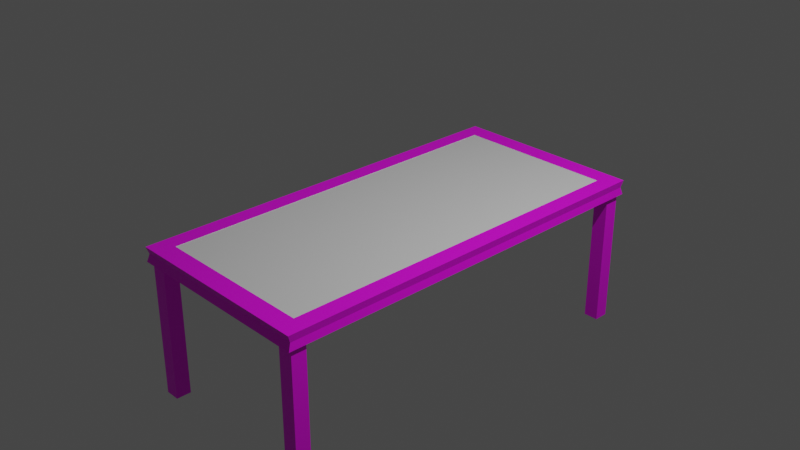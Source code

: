 # Source: Table.blend  (saved by Blender 3.6.13; exported with 4.5.12 LTS)
import bpy
from mathutils import Matrix  # noqa: F401  (used for matrix-valued properties, if any)

bpy.ops.wm.read_factory_settings(use_empty=True)
scene = bpy.context.scene
scene.name = 'Scene'

# ---- collections
col_collection = bpy.data.collections.new('Collection'); scene.collection.children.link(col_collection)

# ---- images (referenced by path relative to the original .blend; pixels are not part of the script)
import os
ASSET_DIR = os.environ.get("B2B_ASSET_DIR", "")  # directory of the original .blend (textures are referenced by path, not embedded)
HERE = os.path.dirname(os.path.abspath(__file__))  # packed textures are extracted next to this script under _unpacked/

def load_image(name, relpath, width, height, colorspace="sRGB"):
    """Load a texture the original file referenced (path relative to the .blend, or extracted next to this script)."""
    p = next((c for c in (os.path.join(HERE, relpath), os.path.join(ASSET_DIR, relpath)) if relpath and os.path.exists(c)), "")
    if p:
        img = bpy.data.images.load(p, check_existing=True)
        img.name = name
    else:  # same state as the original file: an image datablock whose file is absent (Cycles renders it pink)
        img = bpy.data.images.new(name, width, height)
        img.source = "FILE"
        img.filepath = "//" + (relpath or name)
    img.colorspace_settings.name = colorspace
    return img
img_wooddark_jpg = load_image('WoodDark.jpg', 'WoodDark.jpg', 1024, 1024, 'sRGB')

# ---- materials (node trees are filled in below, after node groups)
mat_material = bpy.data.materials.new('Material')
mat_material.alpha_threshold = 0.0
mat_material.use_transparent_shadow = False
mat_material.roughness = 0.5
mat_material.line_color = (0.0, 0.0, 0.0, 1.0)
mat_darkwood = bpy.data.materials.new('DarkWood')
mat_darkwood.use_transparent_shadow = False
mat_material_004 = bpy.data.materials.new('Material.004')
mat_material_004.use_transparent_shadow = False
mat_material_003 = bpy.data.materials.new('Material.003')
mat_material_003.use_transparent_shadow = False
mat_material_001 = bpy.data.materials.new('Material.001')
mat_material_001.use_transparent_shadow = False
mat_material_002 = bpy.data.materials.new('Material.002')
mat_material_002.use_transparent_shadow = False

# ---- material node trees
mat_material.use_nodes = True; mat_material.node_tree.nodes.clear()
_N = mat_material.node_tree.nodes; _L = mat_material.node_tree.links
n0 = _N.new('ShaderNodeOutputMaterial'); n0.name = 'Material Output'; n0.location = (300, 300)
n1 = _N.new('ShaderNodeBsdfPrincipled'); n1.name = 'Principled BSDF'; n1.location = (10, 300)
n1.distribution = 'GGX'
n1.subsurface_method = 'RANDOM_WALK_SKIN'
n1.inputs[3].default_value = 1.45
n1.inputs[27].default_value = (0.0, 0.0, 0.0, 1.0)
n1.inputs[28].default_value = 1.0
_L.new(n1.outputs[0], n0.inputs[0])
n0.is_active_output = True
mat_darkwood.use_nodes = True; mat_darkwood.node_tree.nodes.clear()
_N = mat_darkwood.node_tree.nodes; _L = mat_darkwood.node_tree.links
n0 = _N.new('ShaderNodeBsdfPrincipled'); n0.name = 'Principled BSDF'; n0.location = (10, 300)
n0.distribution = 'GGX'
n0.subsurface_method = 'RANDOM_WALK_SKIN'
n0.inputs[3].default_value = 1.45
n0.inputs[27].default_value = (0.0, 0.0, 0.0, 1.0)
n0.inputs[28].default_value = 1.0
n1 = _N.new('ShaderNodeOutputMaterial'); n1.name = 'Material Output'; n1.location = (300, 300)
n2 = _N.new('ShaderNodeTexImage'); n2.name = 'Image Texture'; n2.location = (-280, 280)
n2.image = img_wooddark_jpg
_L.new(n0.outputs[0], n1.inputs[0])
_L.new(n2.outputs[0], n0.inputs[0])
n1.is_active_output = True
mat_material_004.use_nodes = True; mat_material_004.node_tree.nodes.clear()
_N = mat_material_004.node_tree.nodes; _L = mat_material_004.node_tree.links
n0 = _N.new('ShaderNodeBsdfPrincipled'); n0.name = 'Principled BSDF'; n0.location = (10, 300)
n0.distribution = 'GGX'
n0.subsurface_method = 'RANDOM_WALK_SKIN'
n0.inputs[3].default_value = 1.45
n0.inputs[27].default_value = (0.0, 0.0, 0.0, 1.0)
n0.inputs[28].default_value = 1.0
n1 = _N.new('ShaderNodeOutputMaterial'); n1.name = 'Material Output'; n1.location = (300, 300)
n2 = _N.new('ShaderNodeTexImage'); n2.name = 'Image Texture'; n2.location = (-280, 280)
n2.image = img_wooddark_jpg
_L.new(n0.outputs[0], n1.inputs[0])
_L.new(n2.outputs[0], n0.inputs[0])
n1.is_active_output = True
mat_material_003.use_nodes = True; mat_material_003.node_tree.nodes.clear()
_N = mat_material_003.node_tree.nodes; _L = mat_material_003.node_tree.links
n0 = _N.new('ShaderNodeBsdfPrincipled'); n0.name = 'Principled BSDF'; n0.location = (10, 300)
n0.distribution = 'GGX'
n0.subsurface_method = 'RANDOM_WALK_SKIN'
n0.inputs[3].default_value = 1.45
n0.inputs[27].default_value = (0.0, 0.0, 0.0, 1.0)
n0.inputs[28].default_value = 1.0
n1 = _N.new('ShaderNodeOutputMaterial'); n1.name = 'Material Output'; n1.location = (300, 300)
n2 = _N.new('ShaderNodeTexImage'); n2.name = 'Image Texture'; n2.location = (-280, 280)
n2.image = img_wooddark_jpg
_L.new(n0.outputs[0], n1.inputs[0])
_L.new(n2.outputs[0], n0.inputs[0])
n1.is_active_output = True
mat_material_001.use_nodes = True; mat_material_001.node_tree.nodes.clear()
_N = mat_material_001.node_tree.nodes; _L = mat_material_001.node_tree.links
n0 = _N.new('ShaderNodeBsdfPrincipled'); n0.name = 'Principled BSDF'; n0.location = (10, 300)
n0.distribution = 'GGX'
n0.subsurface_method = 'RANDOM_WALK_SKIN'
n0.inputs[3].default_value = 1.45
n0.inputs[27].default_value = (0.0, 0.0, 0.0, 1.0)
n0.inputs[28].default_value = 1.0
n1 = _N.new('ShaderNodeOutputMaterial'); n1.name = 'Material Output'; n1.location = (300, 300)
n2 = _N.new('ShaderNodeTexImage'); n2.name = 'Image Texture'; n2.location = (-280, 280)
n2.image = img_wooddark_jpg
_L.new(n0.outputs[0], n1.inputs[0])
_L.new(n2.outputs[0], n0.inputs[0])
n1.is_active_output = True
mat_material_002.use_nodes = True; mat_material_002.node_tree.nodes.clear()
_N = mat_material_002.node_tree.nodes; _L = mat_material_002.node_tree.links
n0 = _N.new('ShaderNodeBsdfPrincipled'); n0.name = 'Principled BSDF'; n0.location = (10, 300)
n0.distribution = 'GGX'
n0.subsurface_method = 'RANDOM_WALK_SKIN'
n0.inputs[3].default_value = 1.45
n0.inputs[27].default_value = (0.0, 0.0, 0.0, 1.0)
n0.inputs[28].default_value = 1.0
n1 = _N.new('ShaderNodeOutputMaterial'); n1.name = 'Material Output'; n1.location = (300, 300)
n2 = _N.new('ShaderNodeTexImage'); n2.name = 'Image Texture'; n2.location = (-280, 280)
n2.image = img_wooddark_jpg
_L.new(n0.outputs[0], n1.inputs[0])
_L.new(n2.outputs[0], n0.inputs[0])
n1.is_active_output = True

# ---- world
world_world = bpy.data.worlds.new('World'); scene.world = world_world
world_world.use_nodes = True; world_world.node_tree.nodes.clear()
_N = world_world.node_tree.nodes; _L = world_world.node_tree.links
n0 = _N.new('ShaderNodeOutputWorld'); n0.name = 'World Output'; n0.location = (300, 300)
n1 = _N.new('ShaderNodeBackground'); n1.name = 'Background'; n1.location = (10, 300)
n1.inputs[0].default_value = (0.05088, 0.05088, 0.05088, 1.0)
_L.new(n1.outputs[0], n0.inputs[0])
n0.is_active_output = True
world_world.color = (0.05088, 0.05088, 0.05088)
world_world.use_sun_shadow = False
world_world.sun_shadow_jitter_overblur = 0.0

# ---- cameras
cam_camera = bpy.data.cameras.new('Camera')
cam_camera.clip_end = 100.0
cam_camera.ortho_scale = 7.314

# ---- lights
light_light = bpy.data.lights.new('Light', 'POINT')
light_light.transmission_factor = 0.0
light_light.energy = 1000.0
light_light.shadow_soft_size = 0.1
light_light.shadow_maximum_resolution = 0.006
light_light.use_absolute_resolution = True

# ---- meshes
me_cube = bpy.data.meshes.new('Cube')
me_cube.from_pydata([(1.0, 1.0, 1.0), (1.0, 1.0, -1.0), (1.0, -1.0, 1.0), (1.0, -1.0, -1.0), (-1.0, 1.0, 1.0), (-1.0, 1.0, -1.0), (-1.0, -1.0, 1.0), (-1.0, -1.0, -1.0), (0.8239, 0.9073, 1.0), (-0.8239, 0.9073, 1.0), (-0.8239, -0.9073, 1.0), (0.8239, -0.9073, 1.0), (-0.8239, 0.9073, -1.0), (0.8239, 0.9073, -1.0), (-0.8239, -0.9073, -1.0), (0.8239, -0.9073, -1.0), (0.988, 0.988, 0.0), (0.988, -0.988, 0.0), (-0.988, 0.988, 0.0), (-0.988, -0.988, 0.0), (-0.8239, -0.9073, 0.0), (0.8239, 0.9073, -0.9552), (-0.8239, 0.9073, -0.9552), (0.8239, -0.9073, 0.0), (0.8239, -0.9159, -0.9552), (-0.8239, -0.9159, -0.9552), (0.8239, 0.9073, 0.09502), (-0.8239, 0.9073, 0.09502), (0.8239, -0.9159, 0.09502), (-0.8239, -0.9159, 0.09502)], [], [(10, 6, 2, 11), (11, 2, 0, 4, 6, 10, 9, 8), (17, 2, 6, 19), (19, 6, 4, 18), (14, 7, 5, 1, 3, 15, 13, 12), (3, 7, 14, 15), (16, 0, 2, 17), (18, 4, 0, 16), (22, 9, 10, 20), (21, 8, 9, 22), (23, 21, 13, 15), (20, 23, 15, 14), (5, 18, 16, 1), (1, 16, 17, 3), (7, 19, 18, 5), (3, 17, 19, 7), (10, 11, 23, 20), (11, 8, 21, 23), (13, 21, 22, 12), (12, 22, 20, 14), (22, 21, 24, 25), (27, 29, 28, 26)])
me_cube.polygons.foreach_set('material_index', [1, 1, 1, 1, 1, 1, 1, 1, 1, 1, 0, 0, 1, 1, 1, 1, 1, 1, 0, 0, 0, 0])
_uv = me_cube.uv_layers.new(name='UVMap')
_uv.uv.foreach_set('vector', [0.5785, 0.06771, 0.5834, 0.04728, 0.5827, 0.2796, 0.5779, 0.2592, 0.5779, 0.2592, 0.5827, 0.2796, 0.4794, 0.2789, 0.4801, 0.04658, 0.5834, 0.04728, 0.5785, 0.06771, 0.4848, 0.06708, 0.4842, 0.2585, 0.4184, 0.04757, 0.4701, 0.04652, 0.4694, 0.2789, 0.4177, 0.2771, 0.531, 0.3033, 0.5826, 0.3022, 0.5819, 0.5346, 0.5303, 0.5329, 0.4695, 0.525, 0.4748, 0.548, 0.359, 0.5472, 0.3598, 0.2866, 0.4756, 0.2874, 0.4702, 0.3103, 0.3651, 0.3096, 0.3644, 0.5243, 0.4693, 0.3015, 0.4686, 0.5338, 0.4639, 0.5133, 0.4644, 0.3219, 0.3051, 0.0468, 0.3567, 0.04575, 0.356, 0.2781, 0.3044, 0.2764, 0.5302, 0.5582, 0.5818, 0.5572, 0.5811, 0.7896, 0.5295, 0.7878, 0.5687, 0.5384, 0.5687, 0.2905, 0.7988, 0.2905, 0.7988, 0.4173, 0.5452, 0.8166, 0.5452, 0.5687, 0.7541, 0.5687, 0.7541, 0.8166, 0.2905, 0.6955, 0.5206, 0.8166, 0.5206, 0.8223, 0.2905, 0.8223, 0.7788, 0.6955, 0.9877, 0.6955, 0.9877, 0.8223, 0.7788, 0.8223, 0.4786, 0.5565, 0.5302, 0.5582, 0.5295, 0.7878, 0.4779, 0.7889, 0.2535, 0.04505, 0.3051, 0.0468, 0.3044, 0.2764, 0.2528, 0.2774, 0.4793, 0.3015, 0.531, 0.3033, 0.5303, 0.5329, 0.4786, 0.5339, 0.3668, 0.04582, 0.4184, 0.04757, 0.4177, 0.2771, 0.3661, 0.2782, 0.7788, 0.5687, 0.9877, 0.5687, 0.9877, 0.6955, 0.7788, 0.6955, 0.2905, 0.5687, 0.5206, 0.5687, 0.5206, 0.8166, 0.2905, 0.6955, 0.5452, 0.8223, 0.5452, 0.8166, 0.7541, 0.8166, 0.7541, 0.8223, 0.5687, 0.5441, 0.5687, 0.5384, 0.7988, 0.4173, 0.7988, 0.5441, 0.4948, 0.547, 0.005151, 0.547, 0.005151, 0.005151, 0.4948, 0.005151, 0.5052, 0.547, 0.5052, 0.005151, 0.9948, 0.005151, 0.9948, 0.547])
me_cube.materials.append(mat_material)
me_cube.materials.append(mat_darkwood)
me_cube.use_mirror_vertex_groups = False
me_cube.update()
me_cube_001 = bpy.data.meshes.new('Cube.001')
me_cube_001.from_pydata([(-1.0, -1.0, -1.0), (-1.0, -1.0, 1.0), (-1.0, 1.0, -1.0), (-1.0, 1.0, 1.0), (1.0, -1.0, -1.0), (1.0, -1.0, 1.0), (1.0, 1.0, -1.0), (1.0, 1.0, 1.0)], [], [(0, 1, 3, 2), (2, 3, 7, 6), (6, 7, 5, 4), (4, 5, 1, 0), (2, 6, 4, 0), (7, 3, 1, 5)])
_uv = me_cube_001.uv_layers.new(name='UVMap')
_uv.uv.foreach_set('vector', [0.375, 0.0, 0.625, 0.0, 0.625, 0.25, 0.375, 0.25, 0.375, 0.25, 0.625, 0.25, 0.625, 0.5, 0.375, 0.5, 0.375, 0.5, 0.625, 0.5, 0.625, 0.75, 0.375, 0.75, 0.375, 0.75, 0.625, 0.75, 0.625, 1.0, 0.375, 1.0, 0.125, 0.5, 0.375, 0.5, 0.375, 0.75, 0.125, 0.75, 0.625, 0.5, 0.875, 0.5, 0.875, 0.75, 0.625, 0.75])
me_cube_001.materials.append(mat_material_004)
me_cube_001.update()
me_cube_002 = bpy.data.meshes.new('Cube.002')
me_cube_002.from_pydata([(-1.0, -1.0, -1.0), (-1.0, -1.0, 1.0), (-1.0, 1.0, -1.0), (-1.0, 1.0, 1.0), (1.0, -1.0, -1.0), (1.0, -1.0, 1.0), (1.0, 1.0, -1.0), (1.0, 1.0, 1.0)], [], [(0, 1, 3, 2), (2, 3, 7, 6), (6, 7, 5, 4), (4, 5, 1, 0), (2, 6, 4, 0), (7, 3, 1, 5)])
_uv = me_cube_002.uv_layers.new(name='UVMap')
_uv.uv.foreach_set('vector', [0.375, 0.0, 0.625, 0.0, 0.625, 0.25, 0.375, 0.25, 0.375, 0.25, 0.625, 0.25, 0.625, 0.5, 0.375, 0.5, 0.375, 0.5, 0.625, 0.5, 0.625, 0.75, 0.375, 0.75, 0.375, 0.75, 0.625, 0.75, 0.625, 1.0, 0.375, 1.0, 0.125, 0.5, 0.375, 0.5, 0.375, 0.75, 0.125, 0.75, 0.625, 0.5, 0.875, 0.5, 0.875, 0.75, 0.625, 0.75])
me_cube_002.materials.append(mat_material_003)
me_cube_002.update()
me_cube_003 = bpy.data.meshes.new('Cube.003')
me_cube_003.from_pydata([(-1.0, -1.0, -1.0), (-1.0, -1.0, 1.0), (-1.0, 1.0, -1.0), (-1.0, 1.0, 1.0), (1.0, -1.0, -1.0), (1.0, -1.0, 1.0), (1.0, 1.0, -1.0), (1.0, 1.0, 1.0)], [], [(0, 1, 3, 2), (2, 3, 7, 6), (6, 7, 5, 4), (4, 5, 1, 0), (2, 6, 4, 0), (7, 3, 1, 5)])
_uv = me_cube_003.uv_layers.new(name='UVMap')
_uv.uv.foreach_set('vector', [0.375, 0.0, 0.625, 0.0, 0.625, 0.25, 0.375, 0.25, 0.375, 0.25, 0.625, 0.25, 0.625, 0.5, 0.375, 0.5, 0.375, 0.5, 0.625, 0.5, 0.625, 0.75, 0.375, 0.75, 0.375, 0.75, 0.625, 0.75, 0.625, 1.0, 0.375, 1.0, 0.125, 0.5, 0.375, 0.5, 0.375, 0.75, 0.125, 0.75, 0.625, 0.5, 0.875, 0.5, 0.875, 0.75, 0.625, 0.75])
me_cube_003.materials.append(mat_material_001)
me_cube_003.update()
me_cube_004 = bpy.data.meshes.new('Cube.004')
me_cube_004.from_pydata([(-1.0, -1.0, -1.0), (-1.0, -1.0, 1.0), (-1.0, 1.0, -1.0), (-1.0, 1.0, 1.0), (1.0, -1.0, -1.0), (1.0, -1.0, 1.0), (1.0, 1.0, -1.0), (1.0, 1.0, 1.0)], [], [(0, 1, 3, 2), (2, 3, 7, 6), (6, 7, 5, 4), (4, 5, 1, 0), (2, 6, 4, 0), (7, 3, 1, 5)])
_uv = me_cube_004.uv_layers.new(name='UVMap')
_uv.uv.foreach_set('vector', [0.375, 0.0, 0.625, 0.0, 0.625, 0.25, 0.375, 0.25, 0.375, 0.25, 0.625, 0.25, 0.625, 0.5, 0.375, 0.5, 0.375, 0.5, 0.625, 0.5, 0.625, 0.75, 0.375, 0.75, 0.375, 0.75, 0.625, 0.75, 0.625, 1.0, 0.375, 1.0, 0.125, 0.5, 0.375, 0.5, 0.375, 0.75, 0.125, 0.75, 0.625, 0.5, 0.875, 0.5, 0.875, 0.75, 0.625, 0.75])
me_cube_004.materials.append(mat_material_002)
me_cube_004.update()

# ---- objects
ob_cube = bpy.data.objects.new('Cube', me_cube)
ob_light = bpy.data.objects.new('Light', light_light)
ob_camera = bpy.data.objects.new('Camera', cam_camera)
ob_cube_001 = bpy.data.objects.new('Cube.001', me_cube_001)
ob_cube_002 = bpy.data.objects.new('Cube.002', me_cube_002)
ob_cube_003 = bpy.data.objects.new('Cube.003', me_cube_003)
ob_cube_004 = bpy.data.objects.new('Cube.004', me_cube_004)

# ---- transforms, parenting, visibility, modifiers, constraints
ob_cube.location = (0.0, 0.0, 0.0)
ob_cube.scale = (1.09, 2.278, -0.08064)
ob_cube.lock_rotations_4d = False
ob_cube.empty_display_type = 'ARROWS'
ob_cube.lineart.crease_threshold = 0.0
ob_light.location = (4.076, 1.005, 5.904)
ob_light.rotation_euler = (0.6503, 0.05522, 1.866)
ob_light.lock_rotations_4d = False
ob_light.empty_display_type = 'ARROWS'
ob_light.color = (0.0, 0.0, 0.0, 0.0)
ob_light.lineart.crease_threshold = 0.0
ob_camera.location = (7.359, -6.926, 4.958)
ob_camera.rotation_euler = (1.109, 0.0, 0.8149)
ob_camera.lock_rotations_4d = False
ob_camera.empty_display_type = 'ARROWS'
ob_camera.color = (0.0, 0.0, 0.0, 0.0)
ob_camera.display_type = 'WIRE'
ob_camera.lineart.crease_threshold = 0.0
ob_cube_001.location = (-0.9692, -2.149, -0.7727)
ob_cube_001.scale = (0.0823, 0.0823, 0.8096)
ob_cube_002.location = (0.9721, -2.149, -0.7727)
ob_cube_002.scale = (0.0823, 0.0823, 0.8096)
ob_cube_003.location = (-0.9692, 2.144, -0.7727)
ob_cube_003.scale = (0.0823, 0.0823, 0.8096)
ob_cube_004.location = (0.9721, 2.144, -0.7727)
ob_cube_004.scale = (0.0823, 0.0823, 0.8096)

# ---- collection membership
col_collection.objects.link(ob_cube)
col_collection.objects.link(ob_light)
col_collection.objects.link(ob_camera)
col_collection.objects.link(ob_cube_001)
col_collection.objects.link(ob_cube_002)
col_collection.objects.link(ob_cube_003)
col_collection.objects.link(ob_cube_004)

# ---- scene / render settings (as saved in the file)
scene.camera = ob_camera
scene.frame_start = 1; scene.frame_end = 250; scene.frame_set(0)
scene.render.engine = 'BLENDER_EEVEE_NEXT'
scene.cycles.sampling_pattern = 'TABULATED_SOBOL'
scene.view_settings.view_transform = 'Filmic'
bpy.context.view_layer.update()

